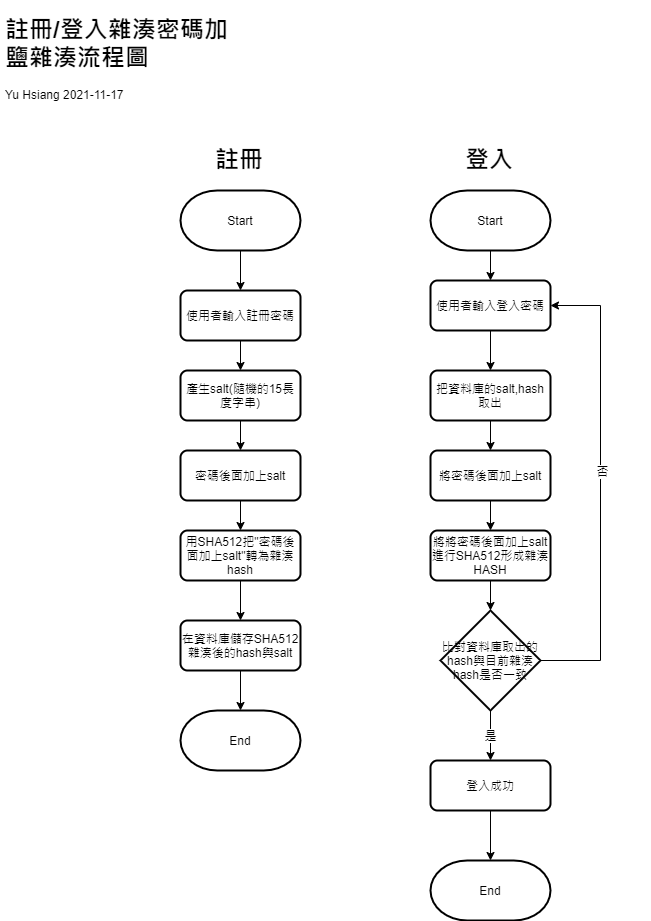

The diagram above was exported from draw.io. Its source (the exported page's mxGraphModel, read from the mxfile embedded in the PNG):
<mxGraphModel dx="1422" dy="794" grid="1" gridSize="10" guides="1" tooltips="1" connect="1" arrows="1" fold="1" page="1" pageScale="1" pageWidth="827" pageHeight="1169" math="0" shadow="0">
  <root>
    <mxCell id="0" />
    <mxCell id="1" parent="0" />
    <mxCell id="DYiwAsqH3Owrv73A5q5X-35" style="edgeStyle=orthogonalEdgeStyle;rounded=0;orthogonalLoop=1;jettySize=auto;html=1;exitX=0.5;exitY=1;exitDx=0;exitDy=0;exitPerimeter=0;" edge="1" parent="1" source="7lotZQA9UUoaq2XMm6X6-1" target="7lotZQA9UUoaq2XMm6X6-3">
      <mxGeometry relative="1" as="geometry" />
    </mxCell>
    <mxCell id="7lotZQA9UUoaq2XMm6X6-1" value="Start" style="strokeWidth=2;html=1;shape=mxgraph.flowchart.terminator;whiteSpace=wrap;" parent="1" vertex="1">
      <mxGeometry x="210" y="200" width="120" height="60" as="geometry" />
    </mxCell>
    <mxCell id="7lotZQA9UUoaq2XMm6X6-15" style="edgeStyle=orthogonalEdgeStyle;rounded=0;orthogonalLoop=1;jettySize=auto;html=1;exitX=0.5;exitY=1;exitDx=0;exitDy=0;entryX=0.5;entryY=0;entryDx=0;entryDy=0;entryPerimeter=0;" parent="1" source="7lotZQA9UUoaq2XMm6X6-3" edge="1">
      <mxGeometry relative="1" as="geometry">
        <mxPoint x="270" y="380" as="targetPoint" />
      </mxGeometry>
    </mxCell>
    <mxCell id="7lotZQA9UUoaq2XMm6X6-3" value="使用者輸入註冊密碼" style="rounded=1;whiteSpace=wrap;html=1;absoluteArcSize=1;arcSize=14;strokeWidth=2;" parent="1" vertex="1">
      <mxGeometry x="210" y="300" width="120" height="50" as="geometry" />
    </mxCell>
    <mxCell id="7lotZQA9UUoaq2XMm6X6-7" value="End" style="strokeWidth=2;html=1;shape=mxgraph.flowchart.terminator;whiteSpace=wrap;" parent="1" vertex="1">
      <mxGeometry x="210" y="720" width="120" height="60" as="geometry" />
    </mxCell>
    <mxCell id="7lotZQA9UUoaq2XMm6X6-32" value="&lt;h1&gt;註冊/登入雜湊密碼加鹽雜湊流程圖&lt;/h1&gt;&lt;div&gt;Yu Hsiang 2021-11-17&lt;/div&gt;" style="text;html=1;strokeColor=none;fillColor=none;spacing=5;spacingTop=-20;whiteSpace=wrap;overflow=hidden;rounded=0;" parent="1" vertex="1">
      <mxGeometry x="30" y="20" width="240" height="120" as="geometry" />
    </mxCell>
    <mxCell id="DYiwAsqH3Owrv73A5q5X-11" style="edgeStyle=orthogonalEdgeStyle;rounded=0;orthogonalLoop=1;jettySize=auto;html=1;exitX=0.5;exitY=1;exitDx=0;exitDy=0;" edge="1" parent="1" source="DYiwAsqH3Owrv73A5q5X-3" target="7lotZQA9UUoaq2XMm6X6-7">
      <mxGeometry relative="1" as="geometry" />
    </mxCell>
    <mxCell id="DYiwAsqH3Owrv73A5q5X-3" value="在資料庫儲存SHA512雜湊後的hash與salt" style="rounded=1;whiteSpace=wrap;html=1;absoluteArcSize=1;arcSize=14;strokeWidth=2;" vertex="1" parent="1">
      <mxGeometry x="210" y="630" width="120" height="50" as="geometry" />
    </mxCell>
    <mxCell id="DYiwAsqH3Owrv73A5q5X-6" style="edgeStyle=orthogonalEdgeStyle;rounded=0;orthogonalLoop=1;jettySize=auto;html=1;exitX=0.5;exitY=1;exitDx=0;exitDy=0;entryX=0.5;entryY=0;entryDx=0;entryDy=0;" edge="1" parent="1" source="DYiwAsqH3Owrv73A5q5X-4" target="DYiwAsqH3Owrv73A5q5X-5">
      <mxGeometry relative="1" as="geometry" />
    </mxCell>
    <mxCell id="DYiwAsqH3Owrv73A5q5X-4" value="產生salt(隨機的15長度字串)" style="rounded=1;whiteSpace=wrap;html=1;absoluteArcSize=1;arcSize=14;strokeWidth=2;" vertex="1" parent="1">
      <mxGeometry x="210" y="380" width="120" height="50" as="geometry" />
    </mxCell>
    <mxCell id="DYiwAsqH3Owrv73A5q5X-8" style="edgeStyle=orthogonalEdgeStyle;rounded=0;orthogonalLoop=1;jettySize=auto;html=1;exitX=0.5;exitY=1;exitDx=0;exitDy=0;entryX=0.5;entryY=0;entryDx=0;entryDy=0;" edge="1" parent="1" source="DYiwAsqH3Owrv73A5q5X-5" target="DYiwAsqH3Owrv73A5q5X-7">
      <mxGeometry relative="1" as="geometry" />
    </mxCell>
    <mxCell id="DYiwAsqH3Owrv73A5q5X-5" value="密碼後面加上salt" style="rounded=1;whiteSpace=wrap;html=1;absoluteArcSize=1;arcSize=14;strokeWidth=2;" vertex="1" parent="1">
      <mxGeometry x="210" y="460" width="120" height="50" as="geometry" />
    </mxCell>
    <mxCell id="DYiwAsqH3Owrv73A5q5X-10" style="edgeStyle=orthogonalEdgeStyle;rounded=0;orthogonalLoop=1;jettySize=auto;html=1;exitX=0.5;exitY=1;exitDx=0;exitDy=0;" edge="1" parent="1" source="DYiwAsqH3Owrv73A5q5X-7" target="DYiwAsqH3Owrv73A5q5X-3">
      <mxGeometry relative="1" as="geometry" />
    </mxCell>
    <mxCell id="DYiwAsqH3Owrv73A5q5X-7" value="用SHA512把&quot;密碼後面加上salt&quot;轉為雜湊hash" style="rounded=1;whiteSpace=wrap;html=1;absoluteArcSize=1;arcSize=14;strokeWidth=2;" vertex="1" parent="1">
      <mxGeometry x="210" y="540" width="120" height="50" as="geometry" />
    </mxCell>
    <mxCell id="DYiwAsqH3Owrv73A5q5X-12" style="edgeStyle=orthogonalEdgeStyle;rounded=0;orthogonalLoop=1;jettySize=auto;html=1;exitX=0.5;exitY=1;exitDx=0;exitDy=0;exitPerimeter=0;entryX=0.5;entryY=0;entryDx=0;entryDy=0;" edge="1" parent="1" target="DYiwAsqH3Owrv73A5q5X-15">
      <mxGeometry relative="1" as="geometry">
        <mxPoint x="520" y="260" as="sourcePoint" />
      </mxGeometry>
    </mxCell>
    <mxCell id="DYiwAsqH3Owrv73A5q5X-13" value="Start" style="strokeWidth=2;html=1;shape=mxgraph.flowchart.terminator;whiteSpace=wrap;" vertex="1" parent="1">
      <mxGeometry x="460" y="200" width="120" height="60" as="geometry" />
    </mxCell>
    <mxCell id="DYiwAsqH3Owrv73A5q5X-14" style="edgeStyle=orthogonalEdgeStyle;rounded=0;orthogonalLoop=1;jettySize=auto;html=1;exitX=0.5;exitY=1;exitDx=0;exitDy=0;entryX=0.5;entryY=0;entryDx=0;entryDy=0;entryPerimeter=0;" edge="1" parent="1" source="DYiwAsqH3Owrv73A5q5X-15">
      <mxGeometry relative="1" as="geometry">
        <mxPoint x="520" y="380" as="targetPoint" />
      </mxGeometry>
    </mxCell>
    <mxCell id="DYiwAsqH3Owrv73A5q5X-15" value="使用者輸入登入密碼" style="rounded=1;whiteSpace=wrap;html=1;absoluteArcSize=1;arcSize=14;strokeWidth=2;" vertex="1" parent="1">
      <mxGeometry x="460" y="290" width="120" height="50" as="geometry" />
    </mxCell>
    <mxCell id="DYiwAsqH3Owrv73A5q5X-16" value="End" style="strokeWidth=2;html=1;shape=mxgraph.flowchart.terminator;whiteSpace=wrap;" vertex="1" parent="1">
      <mxGeometry x="460" y="870" width="120" height="60" as="geometry" />
    </mxCell>
    <mxCell id="DYiwAsqH3Owrv73A5q5X-29" style="edgeStyle=orthogonalEdgeStyle;rounded=0;orthogonalLoop=1;jettySize=auto;html=1;exitX=0.5;exitY=1;exitDx=0;exitDy=0;" edge="1" parent="1" source="DYiwAsqH3Owrv73A5q5X-18" target="DYiwAsqH3Owrv73A5q5X-16">
      <mxGeometry relative="1" as="geometry" />
    </mxCell>
    <mxCell id="DYiwAsqH3Owrv73A5q5X-18" value="登入成功" style="rounded=1;whiteSpace=wrap;html=1;absoluteArcSize=1;arcSize=14;strokeWidth=2;" vertex="1" parent="1">
      <mxGeometry x="460" y="770" width="120" height="50" as="geometry" />
    </mxCell>
    <mxCell id="DYiwAsqH3Owrv73A5q5X-19" style="edgeStyle=orthogonalEdgeStyle;rounded=0;orthogonalLoop=1;jettySize=auto;html=1;exitX=0.5;exitY=1;exitDx=0;exitDy=0;entryX=0.5;entryY=0;entryDx=0;entryDy=0;" edge="1" parent="1" source="DYiwAsqH3Owrv73A5q5X-20" target="DYiwAsqH3Owrv73A5q5X-22">
      <mxGeometry relative="1" as="geometry" />
    </mxCell>
    <mxCell id="DYiwAsqH3Owrv73A5q5X-20" value="把資料庫的salt,hash取出" style="rounded=1;whiteSpace=wrap;html=1;absoluteArcSize=1;arcSize=14;strokeWidth=2;" vertex="1" parent="1">
      <mxGeometry x="460" y="380" width="120" height="50" as="geometry" />
    </mxCell>
    <mxCell id="DYiwAsqH3Owrv73A5q5X-21" style="edgeStyle=orthogonalEdgeStyle;rounded=0;orthogonalLoop=1;jettySize=auto;html=1;exitX=0.5;exitY=1;exitDx=0;exitDy=0;entryX=0.5;entryY=0;entryDx=0;entryDy=0;" edge="1" parent="1" source="DYiwAsqH3Owrv73A5q5X-22" target="DYiwAsqH3Owrv73A5q5X-24">
      <mxGeometry relative="1" as="geometry" />
    </mxCell>
    <mxCell id="DYiwAsqH3Owrv73A5q5X-22" value="將密碼後面加上salt" style="rounded=1;whiteSpace=wrap;html=1;absoluteArcSize=1;arcSize=14;strokeWidth=2;" vertex="1" parent="1">
      <mxGeometry x="460" y="460" width="120" height="50" as="geometry" />
    </mxCell>
    <mxCell id="DYiwAsqH3Owrv73A5q5X-27" style="edgeStyle=orthogonalEdgeStyle;rounded=0;orthogonalLoop=1;jettySize=auto;html=1;exitX=0.5;exitY=1;exitDx=0;exitDy=0;entryX=0.5;entryY=0;entryDx=0;entryDy=0;entryPerimeter=0;" edge="1" parent="1" source="DYiwAsqH3Owrv73A5q5X-24" target="DYiwAsqH3Owrv73A5q5X-25">
      <mxGeometry relative="1" as="geometry" />
    </mxCell>
    <mxCell id="DYiwAsqH3Owrv73A5q5X-24" value="將將密碼後面加上salt進行SHA512形成雜湊HASH" style="rounded=1;whiteSpace=wrap;html=1;absoluteArcSize=1;arcSize=14;strokeWidth=2;" vertex="1" parent="1">
      <mxGeometry x="460" y="540" width="120" height="50" as="geometry" />
    </mxCell>
    <mxCell id="DYiwAsqH3Owrv73A5q5X-28" value="是" style="edgeStyle=orthogonalEdgeStyle;rounded=0;orthogonalLoop=1;jettySize=auto;html=1;exitX=0.5;exitY=1;exitDx=0;exitDy=0;exitPerimeter=0;entryX=0.5;entryY=0;entryDx=0;entryDy=0;" edge="1" parent="1" source="DYiwAsqH3Owrv73A5q5X-25" target="DYiwAsqH3Owrv73A5q5X-18">
      <mxGeometry relative="1" as="geometry" />
    </mxCell>
    <mxCell id="DYiwAsqH3Owrv73A5q5X-36" style="edgeStyle=orthogonalEdgeStyle;rounded=0;orthogonalLoop=1;jettySize=auto;html=1;exitX=1;exitY=0.5;exitDx=0;exitDy=0;exitPerimeter=0;entryX=1;entryY=0.5;entryDx=0;entryDy=0;" edge="1" parent="1" source="DYiwAsqH3Owrv73A5q5X-25" target="DYiwAsqH3Owrv73A5q5X-15">
      <mxGeometry relative="1" as="geometry">
        <Array as="points">
          <mxPoint x="630" y="670" />
          <mxPoint x="630" y="315" />
        </Array>
      </mxGeometry>
    </mxCell>
    <mxCell id="DYiwAsqH3Owrv73A5q5X-37" value="否" style="edgeLabel;html=1;align=center;verticalAlign=middle;resizable=0;points=[];" vertex="1" connectable="0" parent="DYiwAsqH3Owrv73A5q5X-36">
      <mxGeometry x="0.0753" y="-1" relative="1" as="geometry">
        <mxPoint as="offset" />
      </mxGeometry>
    </mxCell>
    <mxCell id="DYiwAsqH3Owrv73A5q5X-25" value="&lt;span&gt;比對資料庫取出的hash與目前雜湊hash是否一致&lt;/span&gt;" style="strokeWidth=2;html=1;shape=mxgraph.flowchart.decision;whiteSpace=wrap;" vertex="1" parent="1">
      <mxGeometry x="470" y="620" width="100" height="100" as="geometry" />
    </mxCell>
    <mxCell id="DYiwAsqH3Owrv73A5q5X-33" value="&lt;h1&gt;註冊&lt;/h1&gt;" style="text;html=1;strokeColor=none;fillColor=none;spacing=5;spacingTop=-20;whiteSpace=wrap;overflow=hidden;rounded=0;" vertex="1" parent="1">
      <mxGeometry x="240" y="150" width="190" height="60" as="geometry" />
    </mxCell>
    <mxCell id="DYiwAsqH3Owrv73A5q5X-34" value="&lt;h1&gt;登入&lt;/h1&gt;" style="text;html=1;strokeColor=none;fillColor=none;spacing=5;spacingTop=-20;whiteSpace=wrap;overflow=hidden;rounded=0;" vertex="1" parent="1">
      <mxGeometry x="490" y="150" width="190" height="120" as="geometry" />
    </mxCell>
  </root>
</mxGraphModel>